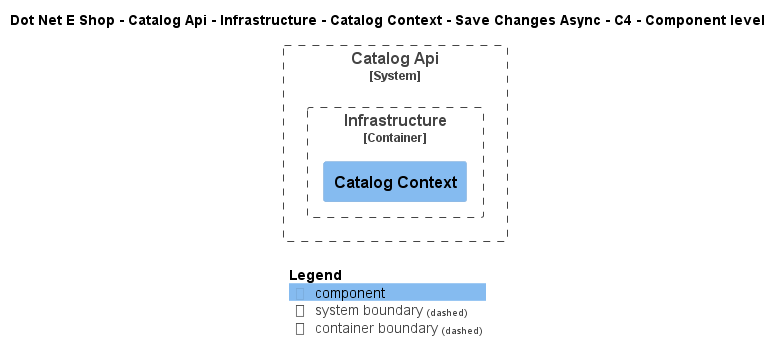

The diagram above was rendered by PlantUML. Its source (embedded in the PNG):
@startuml
!include ..\..\..\..\..\..\..\..\..\.c4s\C4_Component.puml

AddElementTag("c4interflow:lifecycle:new", $bgColor=green, $fontColor=#ffffff, $borderColor=green, $shadowing="False")
AddElementTag("c4interflow:lifecycle:changed", $bgColor=orange, $fontColor=#ffffff, $borderColor=orange, $shadowing="False")
AddElementTag("c4interflow:lifecycle:removed", $bgColor=red, $fontColor=#ffffff, $borderColor=red, $shadowing="False")

AddRelTag("c4interflow:lifecycle:new", $textColor=green, $lineColor=green)
AddRelTag("c4interflow:lifecycle:changed", $textColor=orange, $lineColor=orange)
AddRelTag("c4interflow:lifecycle:removed", $textColor=red, $lineColor=red)

SHOW_PERSON_PORTRAIT()
LAYOUT_TOP_DOWN()

skinparam linetype polyline

title Dot Net E Shop - Catalog Api - Infrastructure - Catalog Context - Save Changes Async - C4 - Component level


System_Boundary(DotNetEShop.SoftwareSystems.CatalogApi, "Catalog Api") {
    
Container_Boundary(DotNetEShop.SoftwareSystems.CatalogApi.Containers.Infrastructure, "Infrastructure") {
    Component(DotNetEShop.SoftwareSystems.CatalogApi.Containers.Infrastructure.Components.CatalogContext, "Catalog Context", "", "")
}
}



SHOW_LEGEND()
@enduml